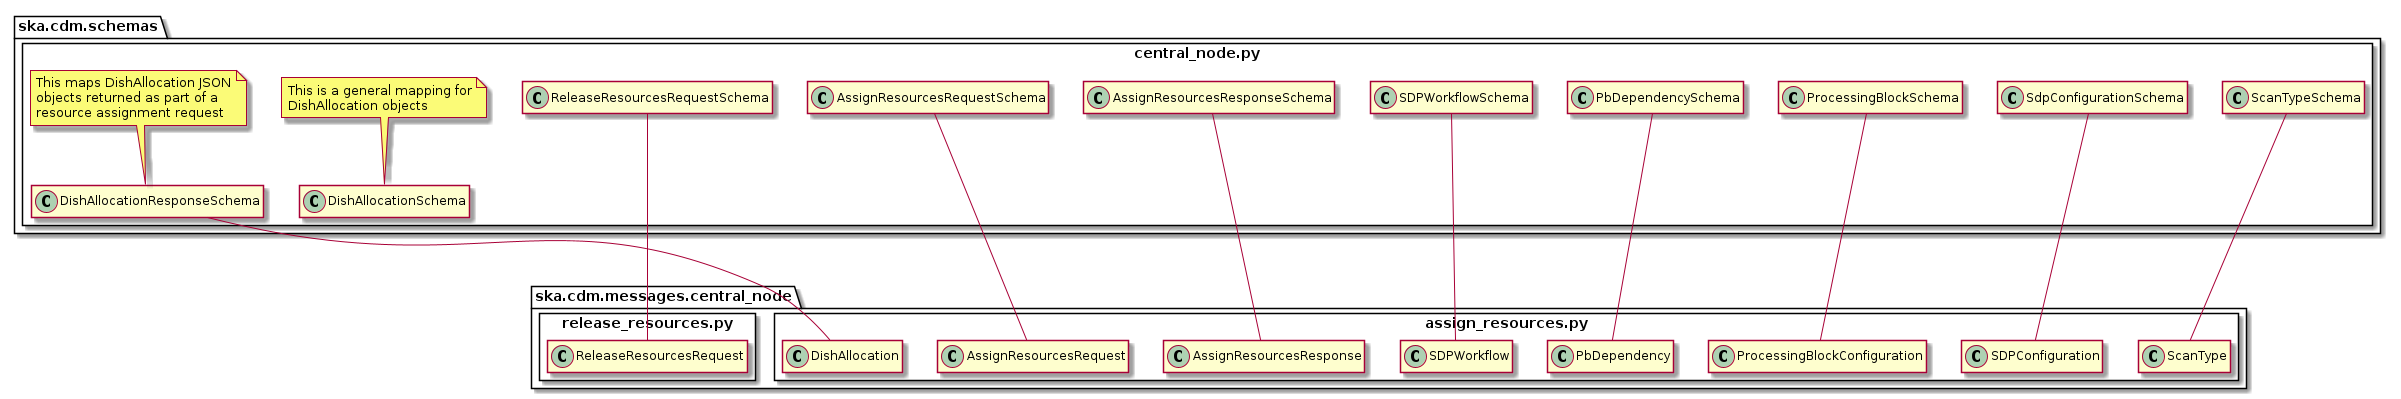

The diagram above was rendered by PlantUML. Its source (embedded in the PNG):
@startuml
!pragma useNewPackage
hide empty members


package ska.cdm.schemas {
	package central_node.py <<Rectangle>> {
		class ReleaseResourcesRequestSchema
		class AssignResourcesRequestSchema
		class AssignResourcesResponseSchema
        class SDPWorkflowSchema
        class PbDependencySchema
        class ProcessingBlockSchema
        class SdpConfigurationSchema

		class DishAllocationSchema
		note top of DishAllocationSchema
			This is a general mapping for
			DishAllocation objects
		end note

		class DishAllocationResponseSchema
		note top of DishAllocationResponseSchema
			This maps DishAllocation JSON
			objects returned as part of a
			resource assignment request
		end note

        class ScanTypeSchema
	}
}

package ska.cdm.messages.central_node {
	package assign_resources.py <<Rectangle>> {
		class AssignResourcesRequest
		class AssignResourcesResponse
		class DishAllocation
        class ScanType
        class SDPWorkflow
        class PbDependency
        class ProcessingBlockConfiguration
        class SDPConfiguration
	}

	package release_resources.py <<Rectangle>> {
		class ReleaseResourcesRequest
	}
}

DishAllocationResponseSchema --- DishAllocation
AssignResourcesRequestSchema --- AssignResourcesRequest
AssignResourcesResponseSchema --- AssignResourcesResponse
ReleaseResourcesRequestSchema --- ReleaseResourcesRequest
ScanTypeSchema --- ScanType
SDPWorkflowSchema --- SDPWorkflow
PbDependencySchema --- PbDependency
ProcessingBlockSchema --- ProcessingBlockConfiguration
SdpConfigurationSchema --- SDPConfiguration



@enduml